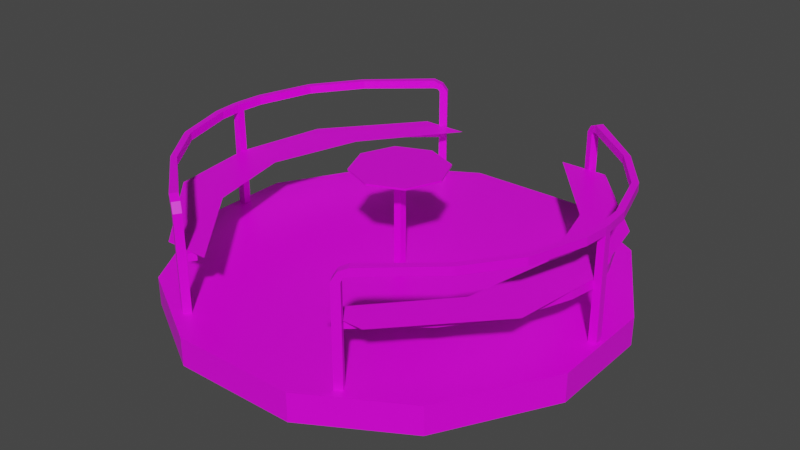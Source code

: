 # Source: karuzela.blend  (saved by Blender 2.90.8; exported with 4.5.12 LTS)
import bpy
from mathutils import Matrix  # noqa: F401  (used for matrix-valued properties, if any)

bpy.ops.wm.read_factory_settings(use_empty=True)
scene = bpy.context.scene
scene.name = 'Scene'

# ---- collections
col_collection = bpy.data.collections.new('Collection'); scene.collection.children.link(col_collection)

# ---- images (referenced by path relative to the original .blend; pixels are not part of the script)
import os
ASSET_DIR = os.environ.get("B2B_ASSET_DIR", "")  # directory of the original .blend (textures are referenced by path, not embedded)
HERE = os.path.dirname(os.path.abspath(__file__))  # packed textures are extracted next to this script under _unpacked/

def load_image(name, relpath, width, height, colorspace="sRGB"):
    """Load a texture the original file referenced (path relative to the .blend, or extracted next to this script)."""
    p = next((c for c in (os.path.join(HERE, relpath), os.path.join(ASSET_DIR, relpath)) if relpath and os.path.exists(c)), "")
    if p:
        img = bpy.data.images.load(p, check_existing=True)
        img.name = name
    else:  # same state as the original file: an image datablock whose file is absent (Cycles renders it pink)
        img = bpy.data.images.new(name, width, height)
        img.source = "FILE"
        img.filepath = "//" + (relpath or name)
    img.colorspace_settings.name = colorspace
    return img
img_main_txtr_png = load_image('main_txtr.png', 'main_txtr.png', 1024, 1024, 'sRGB')

# ---- materials (node trees are filled in below, after node groups)
mat_material = bpy.data.materials.new('Material')
mat_material.alpha_threshold = 0.0
mat_material.use_transparent_shadow = False
mat_material.line_color = (0.0, 0.0, 0.0, 1.0)

# ---- material node trees
mat_material.use_nodes = True; mat_material.node_tree.nodes.clear()
_N = mat_material.node_tree.nodes; _L = mat_material.node_tree.links
n0 = _N.new('ShaderNodeOutputMaterial'); n0.name = 'Material Output'; n0.location = (300, 300)
n1 = _N.new('ShaderNodeBsdfPrincipled'); n1.name = 'Principled BSDF'; n1.location = (10, 300)
n1.distribution = 'GGX'
n1.subsurface_method = 'BURLEY'
n1.inputs[2].default_value = 0.4
n1.inputs[3].default_value = 1.45
n1.inputs[27].default_value = (0.0, 0.0, 0.0, 1.0)
n1.inputs[28].default_value = 1.0
n2 = _N.new('ShaderNodeTexImage'); n2.name = 'Image Texture'; n2.location = (-291, 204)
n2.image = img_main_txtr_png
_L.new(n1.outputs[0], n0.inputs[0])
_L.new(n2.outputs[0], n1.inputs[0])
n0.is_active_output = True

# ---- world
world_world = bpy.data.worlds.new('World'); scene.world = world_world
world_world.use_nodes = True; world_world.node_tree.nodes.clear()
_N = world_world.node_tree.nodes; _L = world_world.node_tree.links
n0 = _N.new('ShaderNodeOutputWorld'); n0.name = 'World Output'; n0.location = (300, 300)
n1 = _N.new('ShaderNodeBackground'); n1.name = 'Background'; n1.location = (10, 300)
n1.inputs[0].default_value = (0.05088, 0.05088, 0.05088, 1.0)
_L.new(n1.outputs[0], n0.inputs[0])
n0.is_active_output = True
world_world.color = (0.05088, 0.05088, 0.05088)
world_world.use_sun_shadow = False
world_world.sun_shadow_jitter_overblur = 0.0

# ---- meshes
me_circle = bpy.data.meshes.new('Circle')
me_circle.from_pydata([(-0.5382, -1.158, 0.1059), (-0.5382, -1.158, 0.6995), (-0.5791, -1.132, 0.1059), (-0.5791, -1.132, 0.6995), (-0.5529, -1.091, 0.1059), (-0.5529, -1.091, 0.6995), (-0.5121, -1.117, 0.1059), (-0.5121, -1.117, 0.6995), (-0.5218, 1.119, 0.1059), (-0.5218, 1.119, 0.7074), (-0.5632, 1.094, 0.1059), (-0.5632, 1.094, 0.7074), (-0.5885, 1.135, 0.1059), (-0.5885, 1.135, 0.7074), (-0.5471, 1.161, 0.1059), (-0.5471, 1.161, 0.7074), (-0.6219, 1.115, 0.7779), (-0.6218, 1.115, 0.7294), (-0.5966, 1.074, 0.7781), (-0.5966, 1.074, 0.7296), (-0.5857, -1.07, 0.778), (-0.5857, -1.07, 0.7295), (-0.6119, -1.111, 0.778), (-0.5639, -1.084, 0.725), (-0.5901, -1.125, 0.725), (-0.5658, -1.14, 0.7539), (-0.5396, -1.099, 0.7539), (-0.5499, 1.102, 0.754), (-0.5751, 1.144, 0.7539), (-0.5744, 1.087, 0.7251), (-0.5997, 1.129, 0.7249), (-0.6119, -1.111, 0.7295), (-1.303, 0.02605, 0.1059), (-1.254, 0.02537, 0.1059), (-1.255, -0.02313, 0.1059), (-1.304, -0.02245, 0.1059), (-1.299, -0.02405, 0.7779), (-1.299, -0.02384, 0.7294), (-1.298, 0.02445, 0.7781), (-1.298, 0.02465, 0.7296), (-1.257, 0.0237, 0.7781), (-1.258, -0.02479, 0.7779), (-1.258, -0.02458, 0.7294), (-1.257, 0.02391, 0.7296), (-0.9725, 0.805, 0.778), (-1.284, 0.1793, 0.7781), (-1.179, 0.5195, 0.778), (-1.284, 0.1794, 0.7296), (-0.9724, 0.8051, 0.7295), (-1.179, 0.5197, 0.7295), (-0.9398, 0.7853, 0.778), (-1.248, 0.1574, 0.7781), (-1.146, 0.4999, 0.778), (-0.9397, 0.7854, 0.7295), (-1.248, 0.1576, 0.7296), (-1.146, 0.5, 0.7295), (-0.9701, -0.797, 0.7295), (-1.285, -0.1739, 0.7294), (-1.178, -0.5136, 0.7295), (-1.285, -0.174, 0.7779), (-0.9701, -0.7971, 0.778), (-1.178, -0.5136, 0.778), (-1.249, -0.152, 0.7779), (-0.9381, -0.7775, 0.778), (-1.146, -0.4941, 0.778), (-1.249, -0.1519, 0.7294), (-0.9382, -0.7774, 0.7295), (-1.146, -0.494, 0.7295), (-0.5202, 1.115, 0.4643), (-0.5201, 1.115, 0.4158), (-0.495, 1.074, 0.4645), (-0.495, 1.074, 0.416), (-0.4841, -1.07, 0.4644), (-0.4841, -1.07, 0.4159), (-0.5103, -1.111, 0.4644), (-0.5103, -1.111, 0.4159), (-1.257, -0.02405, 0.4643), (-1.257, -0.02384, 0.4158), (-1.256, 0.02445, 0.4645), (-1.256, 0.02465, 0.416), (-1.215, 0.0237, 0.4645), (-1.216, -0.02479, 0.4643), (-1.216, -0.02458, 0.4158), (-1.215, 0.02391, 0.416), (-0.874, 0.805, 0.4644), (-1.229, 0.1793, 0.4645), (-1.1, 0.5195, 0.4644), (-1.229, 0.1794, 0.416), (-0.8739, 0.8051, 0.4159), (-1.1, 0.5197, 0.4159), (-0.8413, 0.7853, 0.4644), (-1.192, 0.1574, 0.4645), (-1.067, 0.4999, 0.4644), (-0.8412, 0.7854, 0.4159), (-1.192, 0.1576, 0.416), (-1.067, 0.5, 0.4159), (-0.8717, -0.797, 0.4159), (-1.23, -0.1739, 0.4158), (-1.1, -0.5136, 0.4159), (-1.23, -0.174, 0.4643), (-0.8716, -0.7971, 0.4644), (-1.1, -0.5136, 0.4644), (-1.194, -0.152, 0.4643), (-0.8397, -0.7775, 0.4644), (-1.068, -0.4941, 0.4644), (-1.194, -0.1519, 0.4158), (-0.8397, -0.7774, 0.4159), (-1.068, -0.494, 0.4159), (-0.675, -1.096, 0.4721), (-0.3978, -1.096, 0.4721), (-0.6714, 1.103, 0.4721), (-0.3804, 1.103, 0.4721), (-1.258, -0.01052, 0.4721), (-0.9733, -0.01052, 0.4721), (-1.184, -0.5531, 0.4721), (-0.8495, -0.5531, 0.4721), (-0.8074, 0.5462, 0.4721), (-1.142, 0.5462, 0.4721), (-0.02338, -0.02338, 0.02713), (-0.02338, 0.02338, 0.02713), (-0.02338, 0.02338, 0.7039), (-0.2037, 0.2037, 0.7167), (-0.2881, -1.197e-08, 0.7167), (-0.2037, -0.2037, 0.7167), (0.2881, 4.055e-09, 0.7167), (-0.2881, -1.197e-08, 0.7058), (-0.2037, -0.2037, 0.7058), (0.2037, 0.2037, 0.7058), (0.5382, -1.158, 0.1059), (0.5382, -1.158, 0.6995), (0.5791, -1.132, 0.1059), (0.5791, -1.132, 0.6995), (0.5529, -1.091, 0.1059), (0.5529, -1.091, 0.6995), (0.5121, -1.117, 0.1059), (0.5121, -1.117, 0.6995), (0.5218, 1.119, 0.1059), (0.5218, 1.119, 0.7074), (0.5632, 1.094, 0.1059), (0.5632, 1.094, 0.7074), (0.5885, 1.135, 0.1059), (0.5885, 1.135, 0.7074), (0.5471, 1.161, 0.1059), (0.5471, 1.161, 0.7074), (0.6219, 1.115, 0.7779), (0.6218, 1.115, 0.7294), (0.5966, 1.074, 0.7781), (0.5966, 1.074, 0.7296), (0.5857, -1.07, 0.778), (0.5857, -1.07, 0.7295), (0.6119, -1.111, 0.778), (0.5639, -1.084, 0.725), (0.5901, -1.125, 0.725), (0.5658, -1.14, 0.7539), (0.5396, -1.099, 0.7539), (0.5499, 1.102, 0.754), (0.5751, 1.144, 0.7539), (0.5744, 1.087, 0.7251), (0.5997, 1.129, 0.7249), (0.6119, -1.111, 0.7295), (1.303, 0.02605, 0.1059), (1.254, 0.02537, 0.1059), (1.255, -0.02313, 0.1059), (1.304, -0.02245, 0.1059), (1.299, -0.02405, 0.7779), (1.299, -0.02384, 0.7294), (1.298, 0.02445, 0.7781), (1.298, 0.02465, 0.7296), (1.257, 0.0237, 0.7781), (1.258, -0.02479, 0.7779), (1.258, -0.02458, 0.7294), (1.257, 0.02391, 0.7296), (0.9725, 0.805, 0.778), (1.284, 0.1793, 0.7781), (1.179, 0.5195, 0.778), (1.284, 0.1794, 0.7296), (0.9724, 0.8051, 0.7295), (1.179, 0.5197, 0.7295), (0.9398, 0.7853, 0.778), (1.248, 0.1574, 0.7781), (1.146, 0.4999, 0.778), (0.9397, 0.7854, 0.7295), (1.248, 0.1576, 0.7296), (1.146, 0.5, 0.7295), (0.9701, -0.797, 0.7295), (1.285, -0.1739, 0.7294), (1.178, -0.5136, 0.7295), (1.285, -0.174, 0.7779), (0.9701, -0.7971, 0.778), (1.178, -0.5136, 0.778), (1.249, -0.152, 0.7779), (0.9381, -0.7775, 0.778), (1.146, -0.4941, 0.778), (1.249, -0.1519, 0.7294), (0.9382, -0.7774, 0.7295), (1.146, -0.494, 0.7295), (0.5202, 1.115, 0.4643), (0.5201, 1.115, 0.4158), (0.495, 1.074, 0.4645), (0.495, 1.074, 0.416), (0.4841, -1.07, 0.4644), (0.4841, -1.07, 0.4159), (0.5103, -1.111, 0.4644), (0.5103, -1.111, 0.4159), (1.257, -0.02405, 0.4643), (1.257, -0.02384, 0.4158), (1.256, 0.02445, 0.4645), (1.256, 0.02465, 0.416), (1.215, 0.0237, 0.4645), (1.216, -0.02479, 0.4643), (1.216, -0.02458, 0.4158), (1.215, 0.02391, 0.416), (0.874, 0.805, 0.4644), (1.229, 0.1793, 0.4645), (1.1, 0.5195, 0.4644), (1.229, 0.1794, 0.416), (0.8739, 0.8051, 0.4159), (1.1, 0.5197, 0.4159), (0.8413, 0.7853, 0.4644), (1.192, 0.1574, 0.4645), (1.067, 0.4999, 0.4644), (0.8412, 0.7854, 0.4159), (1.192, 0.1576, 0.416), (1.067, 0.5, 0.4159), (0.8717, -0.797, 0.4159), (1.23, -0.1739, 0.4158), (1.1, -0.5136, 0.4159), (1.23, -0.174, 0.4643), (0.8716, -0.7971, 0.4644), (1.1, -0.5136, 0.4644), (1.194, -0.152, 0.4643), (0.8397, -0.7775, 0.4644), (1.068, -0.4941, 0.4644), (1.194, -0.1519, 0.4158), (0.8397, -0.7774, 0.4159), (1.068, -0.494, 0.4159), (0.675, -1.096, 0.4721), (0.3838, -1.096, 0.4721), (0.6714, 1.103, 0.4721), (0.3761, 1.103, 0.4721), (1.258, -0.01052, 0.4721), (0.9834, -0.01052, 0.4721), (1.184, -0.5531, 0.4721), (0.8759, -0.5531, 0.4721), (0.8338, 0.5462, 0.4721), (1.142, 0.5462, 0.4721), (0.02338, -0.02338, 0.02713), (0.02338, -0.02338, 0.7039), (0.02338, 0.02338, 0.02713), (0.02338, 0.02338, 0.7039), (-0.02338, -0.02338, 0.7039), (0.0, 0.2881, 0.7167), (0.2037, 0.2037, 0.7167), (0.2037, -0.2037, 0.7167), (0.0, -0.2881, 0.7167), (0.0, 0.2881, 0.7058), (0.2881, -1.197e-08, 0.7058), (0.2037, -0.2037, 0.7058), (0.0, -0.2881, 0.7058), (-0.2037, 0.2037, 0.7058), (-0.9498, 0.9832, 0.1069), (-1.326, 0.3309, 0.1069), (-1.326, -0.3309, 0.1069), (-0.9498, -0.9832, 0.1069), (-1.326, 0.3309, -0.06612), (-0.9498, 0.9832, -0.06612), (-0.9498, -0.9832, -0.06612), (-1.326, -0.3309, -0.06612), (0.3766, 1.314, 0.1069), (-0.3766, 1.314, 0.1069), (1.326, 0.3309, 0.1069), (0.9498, 0.9832, 0.1069), (0.9498, -0.9832, 0.1069), (1.326, -0.3309, 0.1069), (-0.3766, -1.314, 0.1069), (0.3766, -1.314, 0.1069), (-0.3766, 1.314, -0.06612), (0.3766, 1.314, -0.06612), (0.9498, 0.9832, -0.06612), (1.326, 0.3309, -0.06612), (1.326, -0.3309, -0.06612), (0.9498, -0.9832, -0.06612), (0.3766, -1.314, -0.06612), (-0.3766, -1.314, -0.06612)], [], [(263, 266, 283, 274), (269, 276, 265, 260), (0, 1, 3, 2), (2, 3, 5, 4), (30, 28, 15, 13), (4, 5, 7, 6), (6, 7, 1, 0), (268, 271, 278, 277), (8, 9, 11, 10), (10, 11, 13, 12), (25, 24, 3, 1), (12, 13, 15, 14), (14, 15, 9, 8), (23, 24, 31, 21), (27, 28, 16, 18), (26, 23, 21, 20), (22, 60, 56, 31), (30, 29, 19, 17), (29, 27, 18, 19), (24, 25, 22, 31), (26, 25, 1, 7), (5, 3, 24, 23), (23, 26, 7, 5), (29, 30, 13, 11), (28, 27, 9, 15), (27, 29, 11, 9), (53, 48, 17, 19), (18, 50, 53, 19), (44, 50, 18, 16), (31, 56, 66, 21), (20, 63, 60, 22), (17, 48, 44, 16), (42, 34, 33, 43), (42, 37, 35, 34), (35, 37, 39, 32), (43, 40, 41, 42), (47, 54, 43, 39), (38, 36, 41, 40), (59, 62, 41, 36), (51, 40, 43, 54), (65, 57, 37, 42), (45, 47, 39, 38), (57, 59, 36, 37), (62, 65, 42, 41), (54, 47, 49, 55), (55, 49, 48, 53), (51, 54, 55, 52), (52, 55, 53, 50), (45, 51, 52, 46), (46, 52, 50, 44), (47, 45, 46, 49), (49, 46, 44, 48), (57, 65, 67, 58), (58, 67, 66, 56), (65, 62, 64, 67), (67, 64, 63, 66), (62, 59, 61, 64), (64, 61, 60, 63), (59, 57, 58, 61), (61, 58, 56, 60), (51, 45, 38, 40), (38, 39, 37, 36), (21, 66, 63, 20), (32, 39, 43, 33), (25, 26, 20, 22), (28, 30, 17, 16), (74, 100, 96, 75), (70, 90, 93, 71), (84, 90, 70, 68), (72, 103, 100, 74), (69, 88, 84, 68), (83, 80, 81, 82), (78, 76, 81, 80), (99, 102, 81, 76), (91, 80, 83, 94), (85, 87, 79, 78), (97, 99, 76, 77), (102, 105, 82, 81), (91, 94, 95, 92), (92, 95, 93, 90), (85, 91, 92, 86), (86, 92, 90, 84), (87, 85, 86, 89), (89, 86, 84, 88), (105, 102, 104, 107), (107, 104, 103, 106), (102, 99, 101, 104), (104, 101, 100, 103), (99, 97, 98, 101), (101, 98, 96, 100), (91, 85, 78, 80), (73, 106, 103, 72), (70, 71, 69, 68), (74, 75, 73, 72), (117, 116, 111, 110), (114, 115, 113, 112), (108, 109, 115, 114), (112, 113, 116, 117), (261, 264, 267, 262), (250, 120, 119, 118), (249, 120, 250, 247), (121, 259, 125, 122), (252, 127, 255, 251), (123, 126, 258, 254), (251, 255, 259, 121), (253, 257, 256, 124), (122, 125, 126, 123), (124, 256, 127, 252), (247, 250, 118, 246), (270, 273, 280, 279), (272, 275, 282, 281), (128, 130, 131, 129), (130, 132, 133, 131), (158, 141, 143, 156), (132, 134, 135, 133), (134, 128, 129, 135), (136, 138, 139, 137), (138, 140, 141, 139), (153, 129, 131, 152), (140, 142, 143, 141), (142, 136, 137, 143), (151, 149, 159, 152), (155, 146, 144, 156), (154, 148, 149, 151), (150, 159, 184, 188), (158, 145, 147, 157), (157, 147, 146, 155), (152, 159, 150, 153), (154, 135, 129, 153), (133, 151, 152, 131), (151, 133, 135, 154), (157, 139, 141, 158), (156, 143, 137, 155), (155, 137, 139, 157), (181, 147, 145, 176), (146, 147, 181, 178), (172, 144, 146, 178), (159, 149, 194, 184), (148, 150, 188, 191), (145, 144, 172, 176), (170, 171, 161, 162), (170, 162, 163, 165), (163, 160, 167, 165), (171, 170, 169, 168), (175, 167, 171, 182), (166, 168, 169, 164), (187, 164, 169, 190), (179, 182, 171, 168), (193, 170, 165, 185), (173, 166, 167, 175), (185, 165, 164, 187), (190, 169, 170, 193), (182, 183, 177, 175), (183, 181, 176, 177), (179, 180, 183, 182), (180, 178, 181, 183), (173, 174, 180, 179), (174, 172, 178, 180), (175, 177, 174, 173), (177, 176, 172, 174), (185, 186, 195, 193), (186, 184, 194, 195), (193, 195, 192, 190), (195, 194, 191, 192), (190, 192, 189, 187), (192, 191, 188, 189), (187, 189, 186, 185), (189, 188, 184, 186), (179, 168, 166, 173), (166, 164, 165, 167), (149, 148, 191, 194), (160, 161, 171, 167), (153, 150, 148, 154), (156, 144, 145, 158), (202, 203, 224, 228), (198, 199, 221, 218), (212, 196, 198, 218), (200, 202, 228, 231), (197, 196, 212, 216), (211, 210, 209, 208), (206, 208, 209, 204), (227, 204, 209, 230), (219, 222, 211, 208), (213, 206, 207, 215), (225, 205, 204, 227), (230, 209, 210, 233), (219, 220, 223, 222), (220, 218, 221, 223), (213, 214, 220, 219), (214, 212, 218, 220), (215, 217, 214, 213), (217, 216, 212, 214), (233, 235, 232, 230), (235, 234, 231, 232), (230, 232, 229, 227), (232, 231, 228, 229), (227, 229, 226, 225), (229, 228, 224, 226), (219, 208, 206, 213), (201, 200, 231, 234), (198, 196, 197, 199), (202, 200, 201, 203), (245, 238, 239, 244), (242, 240, 241, 243), (236, 242, 243, 237), (240, 245, 244, 241), (247, 246, 248, 249), (253, 254, 258, 257), (248, 119, 120, 249), (252, 251, 121, 122, 123, 254, 253, 124), (274, 283, 282, 275), (266, 263, 262, 267), (260, 265, 264, 261), (276, 269, 268, 277), (280, 273, 272, 281), (270, 279, 278, 271), (274, 275, 272, 273, 270, 271, 268, 269, 260, 261, 262, 263), (283, 266, 267, 264, 265, 276, 277, 278, 279, 280, 281, 282)])
_uv = me_circle.uv_layers.new(name='UVMap')
_uv.uv.foreach_set('vector', [0.458, 0.5, 0.458, 0.5, 0.458, 0.5, 0.458, 0.5, 0.458, 0.5, 0.458, 0.5, 0.458, 0.5, 0.458, 0.5, 0.7568, 0.5, 0.7568, 0.5, 0.7568, 0.5, 0.7568, 0.5, 0.7568, 0.5, 0.7568, 0.5, 0.7568, 0.5, 0.7568, 0.5, 0.7568, 0.5, 0.7568, 0.5, 0.7568, 0.5, 0.7568, 0.5, 0.7568, 0.5, 0.7568, 0.5, 0.7568, 0.5, 0.7568, 0.5, 0.7568, 0.5, 0.7568, 0.5, 0.7568, 0.5, 0.7568, 0.5, 0.458, 0.5, 0.458, 0.5, 0.458, 0.5, 0.458, 0.5, 0.7568, 0.5, 0.7568, 0.5, 0.7568, 0.5, 0.7568, 0.5, 0.7568, 0.5, 0.7568, 0.5, 0.7568, 0.5, 0.7568, 0.5, 0.7568, 0.5, 0.7568, 0.5, 0.7568, 0.5, 0.7568, 0.5, 0.7568, 0.5, 0.7568, 0.5, 0.7568, 0.5, 0.7568, 0.5, 0.7568, 0.5, 0.7568, 0.5, 0.7568, 0.5, 0.7568, 0.5, 0.7568, 0.5, 0.7568, 0.5, 0.7568, 0.5, 0.7568, 0.5, 0.7568, 0.5, 0.7568, 0.5, 0.7568, 0.5, 0.7568, 0.5, 0.7568, 0.5, 0.7568, 0.5, 0.7568, 0.5, 0.7568, 0.5, 0.7568, 0.5, 0.7568, 0.5, 0.7568, 0.5, 0.7568, 0.5, 0.7568, 0.5, 0.7568, 0.5, 0.7568, 0.5, 0.7568, 0.5, 0.7568, 0.5, 0.7568, 0.5, 0.7568, 0.5, 0.7568, 0.5, 0.7568, 0.5, 0.7568, 0.5, 0.7568, 0.5, 0.7568, 0.5, 0.7568, 0.5, 0.7568, 0.5, 0.7568, 0.5, 0.7568, 0.5, 0.7568, 0.5, 0.7568, 0.5, 0.7568, 0.5, 0.7568, 0.5, 0.7568, 0.5, 0.7568, 0.5, 0.7568, 0.5, 0.7568, 0.5, 0.7568, 0.5, 0.7568, 0.5, 0.7568, 0.5, 0.7568, 0.5, 0.7568, 0.5, 0.7568, 0.5, 0.7568, 0.5, 0.7568, 0.5, 0.7568, 0.5, 0.7568, 0.5, 0.7568, 0.5, 0.7568, 0.5, 0.7568, 0.5, 0.7568, 0.5, 0.7568, 0.5, 0.7568, 0.5, 0.7568, 0.5, 0.7568, 0.5, 0.7568, 0.5, 0.7568, 0.5, 0.7568, 0.5, 0.7568, 0.5, 0.7568, 0.5, 0.7568, 0.5, 0.7568, 0.5, 0.7568, 0.5, 0.7568, 0.5, 0.7568, 0.5, 0.7568, 0.5, 0.7568, 0.5, 0.7568, 0.5, 0.7568, 0.5, 0.7568, 0.5, 0.7568, 0.5, 0.7568, 0.5, 0.7568, 0.5, 0.7568, 0.5, 0.7568, 0.5, 0.7568, 0.5, 0.7568, 0.5, 0.7568, 0.5, 0.7568, 0.5, 0.7568, 0.5, 0.7568, 0.5, 0.7568, 0.5, 0.7568, 0.5, 0.7568, 0.5, 0.7568, 0.5, 0.7568, 0.5, 0.7568, 0.5, 0.7568, 0.5, 0.7568, 0.5, 0.7568, 0.5, 0.7568, 0.5, 0.7568, 0.5, 0.7568, 0.5, 0.7568, 0.5, 0.7568, 0.5, 0.7568, 0.5, 0.7568, 0.5, 0.7568, 0.5, 0.7568, 0.5, 0.7568, 0.5, 0.7568, 0.5, 0.7568, 0.5, 0.7568, 0.5, 0.7568, 0.5, 0.7568, 0.5, 0.7568, 0.5, 0.7568, 0.5, 0.7568, 0.5, 0.7568, 0.5, 0.7568, 0.5, 0.7568, 0.5, 0.7568, 0.5, 0.7568, 0.5, 0.7568, 0.5, 0.7568, 0.5, 0.7568, 0.5, 0.7568, 0.5, 0.7568, 0.5, 0.7568, 0.5, 0.7568, 0.5, 0.7568, 0.5, 0.7568, 0.5, 0.7568, 0.5, 0.7568, 0.5, 0.7568, 0.5, 0.7568, 0.5, 0.7568, 0.5, 0.7568, 0.5, 0.7568, 0.5, 0.7568, 0.5, 0.7568, 0.5, 0.7568, 0.5, 0.7568, 0.5, 0.7568, 0.5, 0.7568, 0.5, 0.7568, 0.5, 0.7568, 0.5, 0.7568, 0.5, 0.7568, 0.5, 0.7568, 0.5, 0.7568, 0.5, 0.7568, 0.5, 0.7568, 0.5, 0.7568, 0.5, 0.7568, 0.5, 0.7568, 0.5, 0.7568, 0.5, 0.7568, 0.5, 0.7568, 0.5, 0.7568, 0.5, 0.7568, 0.5, 0.7568, 0.5, 0.7568, 0.5, 0.7568, 0.5, 0.7568, 0.5, 0.7568, 0.5, 0.7568, 0.5, 0.7568, 0.5, 0.7568, 0.5, 0.7568, 0.5, 0.7568, 0.5, 0.7568, 0.5, 0.7568, 0.5, 0.7568, 0.5, 0.7568, 0.5, 0.7568, 0.5, 0.7568, 0.5, 0.7568, 0.5, 0.7568, 0.5, 0.7568, 0.5, 0.7568, 0.5, 0.7568, 0.5, 0.7568, 0.5, 0.7568, 0.5, 0.7568, 0.5, 0.7568, 0.5, 0.7568, 0.5, 0.7568, 0.5, 0.7568, 0.5, 0.7568, 0.5, 0.7568, 0.5, 0.7568, 0.5, 0.7568, 0.5, 0.7568, 0.5, 0.7568, 0.5, 0.7568, 0.5, 0.7568, 0.5, 0.7568, 0.5, 0.7568, 0.5, 0.7568, 0.5, 0.7568, 0.5, 0.7568, 0.5, 0.7568, 0.5, 0.7568, 0.5, 0.7568, 0.5, 0.7568, 0.5, 0.7568, 0.5, 0.7568, 0.5, 0.7568, 0.5, 0.7568, 0.5, 0.7568, 0.5, 0.7568, 0.5, 0.7568, 0.5, 0.7568, 0.5, 0.7568, 0.5, 0.7568, 0.5, 0.7568, 0.5, 0.7568, 0.5, 0.7568, 0.5, 0.7559, 0.5, 0.7559, 0.5, 0.7559, 0.5, 0.7559, 0.5, 0.7559, 0.5, 0.7559, 0.5, 0.7559, 0.5, 0.7559, 0.5, 0.7559, 0.5, 0.7559, 0.5, 0.7559, 0.5, 0.7559, 0.5, 0.7559, 0.5, 0.7559, 0.5, 0.7559, 0.5, 0.7559, 0.5, 0.7559, 0.5, 0.7559, 0.5, 0.7559, 0.5, 0.7559, 0.5, 0.7559, 0.5, 0.7559, 0.5, 0.7559, 0.5, 0.7559, 0.5, 0.896, 0.5, 0.896, 0.5, 0.896, 0.5, 0.896, 0.5, 0.7559, 0.5, 0.7559, 0.5, 0.7559, 0.5, 0.7559, 0.5, 0.7559, 0.5, 0.7559, 0.5, 0.7559, 0.5, 0.7559, 0.5, 0.7559, 0.5, 0.7559, 0.5, 0.7559, 0.5, 0.7559, 0.5, 0.7559, 0.5, 0.7559, 0.5, 0.7559, 0.5, 0.7559, 0.5, 0.7559, 0.5, 0.7559, 0.5, 0.7559, 0.5, 0.7559, 0.5, 0.7559, 0.5, 0.7559, 0.5, 0.7559, 0.5, 0.7559, 0.5, 0.7559, 0.5, 0.7559, 0.5, 0.7559, 0.5, 0.7559, 0.5, 0.7559, 0.5, 0.7559, 0.5, 0.7559, 0.5, 0.7559, 0.5, 0.7559, 0.5, 0.7559, 0.5, 0.7559, 0.5, 0.7559, 0.5, 0.7559, 0.5, 0.7559, 0.5, 0.7559, 0.5, 0.7559, 0.5, 0.7559, 0.5, 0.7559, 0.5, 0.7559, 0.5, 0.7559, 0.5, 0.7559, 0.5, 0.7559, 0.5, 0.7559, 0.5, 0.7559, 0.5, 0.7559, 0.5, 0.7559, 0.5, 0.7559, 0.5, 0.7559, 0.5, 0.7559, 0.5, 0.7559, 0.5, 0.7559, 0.5, 0.7559, 0.5, 0.7559, 0.5, 0.7559, 0.5, 0.7559, 0.5, 0.7559, 0.5, 0.7559, 0.5, 0.7559, 0.5, 0.7559, 0.5, 0.7559, 0.5, 0.7559, 0.5, 0.7559, 0.5, 0.7559, 0.5, 0.7559, 0.5, 0.7559, 0.5, 0.7559, 0.5, 0.7559, 0.5, 0.7559, 0.5, 0.7559, 0.5, 0.7559, 0.5, 0.7559, 0.5, 0.7559, 0.5, 0.7559, 0.5, 0.7559, 0.5, 0.7559, 0.5, 0.7559, 0.5, 0.7559, 0.5, 0.7559, 0.5, 0.7559, 0.5, 0.7559, 0.5, 0.9974, 0.5, 0.9974, 0.5, 0.9974, 0.5, 0.9974, 0.5, 0.9974, 0.5, 0.9974, 0.5, 0.9974, 0.5, 0.9974, 0.5, 0.9974, 0.5, 0.9974, 0.5, 0.9974, 0.5, 0.9974, 0.5, 0.9974, 0.5, 0.9974, 0.5, 0.9974, 0.5, 0.9974, 0.5, 0.458, 0.5, 0.458, 0.5, 0.458, 0.5, 0.458, 0.5, 0.4602, 0.5, 0.4602, 0.5, 0.4602, 0.5, 0.4602, 0.5, 0.896, 0.5, 0.896, 0.5, 0.896, 0.5, 0.896, 0.5, 0.2232, 0.5, 0.2232, 0.5, 0.2232, 0.5, 0.2232, 0.5, 0.2232, 0.5, 0.2232, 0.5, 0.2232, 0.5, 0.2232, 0.5, 0.2232, 0.5, 0.2232, 0.5, 0.2232, 0.5, 0.2232, 0.5, 0.2232, 0.5, 0.2232, 0.5, 0.2232, 0.5, 0.2232, 0.5, 0.2232, 0.5, 0.2232, 0.5, 0.2232, 0.5, 0.2232, 0.5, 0.2232, 0.5, 0.2232, 0.5, 0.2232, 0.5, 0.2232, 0.5, 0.2232, 0.5, 0.2232, 0.5, 0.2232, 0.5, 0.2232, 0.5, 0.4602, 0.5, 0.4602, 0.5, 0.4602, 0.5, 0.4602, 0.5, 0.458, 0.5, 0.458, 0.5, 0.458, 0.5, 0.458, 0.5, 0.458, 0.5, 0.458, 0.5, 0.458, 0.5, 0.458, 0.5, 0.7568, 0.5, 0.7568, 0.5, 0.7568, 0.5, 0.7568, 0.5, 0.7568, 0.5, 0.7568, 0.5, 0.7568, 0.5, 0.7568, 0.5, 0.7568, 0.5, 0.7568, 0.5, 0.7568, 0.5, 0.7568, 0.5, 0.7568, 0.5, 0.7568, 0.5, 0.7568, 0.5, 0.7568, 0.5, 0.7568, 0.5, 0.7568, 0.5, 0.7568, 0.5, 0.7568, 0.5, 0.7568, 0.5, 0.7568, 0.5, 0.7568, 0.5, 0.7568, 0.5, 0.7568, 0.5, 0.7568, 0.5, 0.7568, 0.5, 0.7568, 0.5, 0.7568, 0.5, 0.7568, 0.5, 0.7568, 0.5, 0.7568, 0.5, 0.7568, 0.5, 0.7568, 0.5, 0.7568, 0.5, 0.7568, 0.5, 0.7568, 0.5, 0.7568, 0.5, 0.7568, 0.5, 0.7568, 0.5, 0.7568, 0.5, 0.7568, 0.5, 0.7568, 0.5, 0.7568, 0.5, 0.7568, 0.5, 0.7568, 0.5, 0.7568, 0.5, 0.7568, 0.5, 0.7568, 0.5, 0.7568, 0.5, 0.7568, 0.5, 0.7568, 0.5, 0.7568, 0.5, 0.7568, 0.5, 0.7568, 0.5, 0.7568, 0.5, 0.7568, 0.5, 0.7568, 0.5, 0.7568, 0.5, 0.7568, 0.5, 0.7568, 0.5, 0.7568, 0.5, 0.7568, 0.5, 0.7568, 0.5, 0.7568, 0.5, 0.7568, 0.5, 0.7568, 0.5, 0.7568, 0.5, 0.7568, 0.5, 0.7568, 0.5, 0.7568, 0.5, 0.7568, 0.5, 0.7568, 0.5, 0.7568, 0.5, 0.7568, 0.5, 0.7568, 0.5, 0.7568, 0.5, 0.7568, 0.5, 0.7568, 0.5, 0.7568, 0.5, 0.7568, 0.5, 0.7568, 0.5, 0.7568, 0.5, 0.7568, 0.5, 0.7568, 0.5, 0.7568, 0.5, 0.7568, 0.5, 0.7568, 0.5, 0.7568, 0.5, 0.7568, 0.5, 0.7568, 0.5, 0.7568, 0.5, 0.7568, 0.5, 0.7568, 0.5, 0.7568, 0.5, 0.7568, 0.5, 0.7568, 0.5, 0.7568, 0.5, 0.7568, 0.5, 0.7568, 0.5, 0.7568, 0.5, 0.7568, 0.5, 0.7568, 0.5, 0.7568, 0.5, 0.7568, 0.5, 0.7568, 0.5, 0.7568, 0.5, 0.7568, 0.5, 0.7568, 0.5, 0.7568, 0.5, 0.7568, 0.5, 0.7568, 0.5, 0.7568, 0.5, 0.7568, 0.5, 0.7568, 0.5, 0.7568, 0.5, 0.7568, 0.5, 0.7568, 0.5, 0.7568, 0.5, 0.7568, 0.5, 0.7568, 0.5, 0.7568, 0.5, 0.7568, 0.5, 0.7568, 0.5, 0.7568, 0.5, 0.7568, 0.5, 0.7568, 0.5, 0.7568, 0.5, 0.7568, 0.5, 0.7568, 0.5, 0.7568, 0.5, 0.7568, 0.5, 0.7568, 0.5, 0.7568, 0.5, 0.7568, 0.5, 0.7568, 0.5, 0.7568, 0.5, 0.7568, 0.5, 0.7568, 0.5, 0.7568, 0.5, 0.7568, 0.5, 0.7568, 0.5, 0.7568, 0.5, 0.7568, 0.5, 0.7568, 0.5, 0.7568, 0.5, 0.7568, 0.5, 0.7568, 0.5, 0.7568, 0.5, 0.7568, 0.5, 0.7568, 0.5, 0.7568, 0.5, 0.7568, 0.5, 0.7568, 0.5, 0.7568, 0.5, 0.7568, 0.5, 0.7568, 0.5, 0.7568, 0.5, 0.7568, 0.5, 0.7568, 0.5, 0.7568, 0.5, 0.7568, 0.5, 0.7568, 0.5, 0.7568, 0.5, 0.7568, 0.5, 0.7568, 0.5, 0.7568, 0.5, 0.7568, 0.5, 0.7568, 0.5, 0.7568, 0.5, 0.7568, 0.5, 0.7568, 0.5, 0.7568, 0.5, 0.7568, 0.5, 0.7568, 0.5, 0.7568, 0.5, 0.7568, 0.5, 0.7568, 0.5, 0.7568, 0.5, 0.7568, 0.5, 0.7568, 0.5, 0.7568, 0.5, 0.7568, 0.5, 0.7568, 0.5, 0.7568, 0.5, 0.7568, 0.5, 0.7568, 0.5, 0.7568, 0.5, 0.7568, 0.5, 0.7568, 0.5, 0.7568, 0.5, 0.7568, 0.5, 0.7568, 0.5, 0.7568, 0.5, 0.7568, 0.5, 0.7568, 0.5, 0.7568, 0.5, 0.7568, 0.5, 0.7568, 0.5, 0.7568, 0.5, 0.7568, 0.5, 0.7568, 0.5, 0.7568, 0.5, 0.7568, 0.5, 0.7568, 0.5, 0.7568, 0.5, 0.7568, 0.5, 0.7568, 0.5, 0.7568, 0.5, 0.7568, 0.5, 0.7568, 0.5, 0.7568, 0.5, 0.7568, 0.5, 0.7568, 0.5, 0.7568, 0.5, 0.7568, 0.5, 0.7568, 0.5, 0.7568, 0.5, 0.7568, 0.5, 0.7568, 0.5, 0.7568, 0.5, 0.7568, 0.5, 0.7568, 0.5, 0.7568, 0.5, 0.7568, 0.5, 0.7568, 0.5, 0.7568, 0.5, 0.7568, 0.5, 0.7568, 0.5, 0.7568, 0.5, 0.7568, 0.5, 0.7568, 0.5, 0.7568, 0.5, 0.7568, 0.5, 0.7568, 0.5, 0.7568, 0.5, 0.7568, 0.5, 0.7568, 0.5, 0.7568, 0.5, 0.7568, 0.5, 0.7568, 0.5, 0.7568, 0.5, 0.7568, 0.5, 0.7568, 0.5, 0.7568, 0.5, 0.7568, 0.5, 0.7568, 0.5, 0.7568, 0.5, 0.7568, 0.5, 0.7568, 0.5, 0.7568, 0.5, 0.7568, 0.5, 0.7559, 0.5, 0.7559, 0.5, 0.7559, 0.5, 0.7559, 0.5, 0.7559, 0.5, 0.7559, 0.5, 0.7559, 0.5, 0.7559, 0.5, 0.7559, 0.5, 0.7559, 0.5, 0.7559, 0.5, 0.7559, 0.5, 0.7559, 0.5, 0.7559, 0.5, 0.7559, 0.5, 0.7559, 0.5, 0.7559, 0.5, 0.7559, 0.5, 0.7559, 0.5, 0.7559, 0.5, 0.7559, 0.5, 0.7559, 0.5, 0.7559, 0.5, 0.7559, 0.5, 0.896, 0.5, 0.896, 0.5, 0.896, 0.5, 0.896, 0.5, 0.7559, 0.5, 0.7559, 0.5, 0.7559, 0.5, 0.7559, 0.5, 0.7559, 0.5, 0.7559, 0.5, 0.7559, 0.5, 0.7559, 0.5, 0.7559, 0.5, 0.7559, 0.5, 0.7559, 0.5, 0.7559, 0.5, 0.7559, 0.5, 0.7559, 0.5, 0.7559, 0.5, 0.7559, 0.5, 0.7559, 0.5, 0.7559, 0.5, 0.7559, 0.5, 0.7559, 0.5, 0.7559, 0.5, 0.7559, 0.5, 0.7559, 0.5, 0.7559, 0.5, 0.7559, 0.5, 0.7559, 0.5, 0.7559, 0.5, 0.7559, 0.5, 0.7559, 0.5, 0.7559, 0.5, 0.7559, 0.5, 0.7559, 0.5, 0.7559, 0.5, 0.7559, 0.5, 0.7559, 0.5, 0.7559, 0.5, 0.7559, 0.5, 0.7559, 0.5, 0.7559, 0.5, 0.7559, 0.5, 0.7559, 0.5, 0.7559, 0.5, 0.7559, 0.5, 0.7559, 0.5, 0.7559, 0.5, 0.7559, 0.5, 0.7559, 0.5, 0.7559, 0.5, 0.7559, 0.5, 0.7559, 0.5, 0.7559, 0.5, 0.7559, 0.5, 0.7559, 0.5, 0.7559, 0.5, 0.7559, 0.5, 0.7559, 0.5, 0.7559, 0.5, 0.7559, 0.5, 0.7559, 0.5, 0.7559, 0.5, 0.7559, 0.5, 0.7559, 0.5, 0.7559, 0.5, 0.7559, 0.5, 0.7559, 0.5, 0.7559, 0.5, 0.7559, 0.5, 0.7559, 0.5, 0.7559, 0.5, 0.7559, 0.5, 0.7559, 0.5, 0.7559, 0.5, 0.7559, 0.5, 0.7559, 0.5, 0.7559, 0.5, 0.7559, 0.5, 0.7559, 0.5, 0.7559, 0.5, 0.7559, 0.5, 0.7559, 0.5, 0.7559, 0.5, 0.7559, 0.5, 0.7559, 0.5, 0.7559, 0.5, 0.9974, 0.5, 0.9974, 0.5, 0.9974, 0.5, 0.9974, 0.5, 0.9974, 0.5, 0.9974, 0.5, 0.9974, 0.5, 0.9974, 0.5, 0.9974, 0.5, 0.9974, 0.5, 0.9974, 0.5, 0.9974, 0.5, 0.9974, 0.5, 0.9974, 0.5, 0.9974, 0.5, 0.9974, 0.5, 0.4602, 0.5, 0.4602, 0.5, 0.4602, 0.5, 0.4602, 0.5, 0.2232, 0.5, 0.2232, 0.5, 0.2232, 0.5, 0.2232, 0.5, 0.4602, 0.5, 0.4602, 0.5, 0.4602, 0.5, 0.4602, 0.5, 0.2232, 0.5, 0.2232, 0.5, 0.2232, 0.5, 0.2232, 0.5, 0.2232, 0.5, 0.2232, 0.5, 0.2232, 0.5, 0.2232, 0.5, 0.458, 0.5, 0.458, 0.5, 0.458, 0.5, 0.458, 0.5, 0.458, 0.5, 0.458, 0.5, 0.458, 0.5, 0.458, 0.5, 0.458, 0.5, 0.458, 0.5, 0.458, 0.5, 0.458, 0.5, 0.458, 0.5, 0.458, 0.5, 0.458, 0.5, 0.458, 0.5, 0.458, 0.5, 0.458, 0.5, 0.458, 0.5, 0.458, 0.5, 0.458, 0.5, 0.458, 0.5, 0.458, 0.5, 0.458, 0.5, 0.896, 0.5, 0.896, 0.5, 0.896, 0.5, 0.896, 0.5, 0.896, 0.5, 0.896, 0.5, 0.896, 0.5, 0.896, 0.5, 0.896, 0.5, 0.896, 0.5, 0.896, 0.5, 0.896, 0.5, 0.458, 0.5, 0.458, 0.5, 0.458, 0.5, 0.458, 0.5, 0.458, 0.5, 0.458, 0.5, 0.458, 0.5, 0.458, 0.5, 0.458, 0.5, 0.458, 0.5, 0.458, 0.5, 0.458, 0.5])
me_circle.materials.append(mat_material)
me_circle.use_remesh_fix_poles = True
me_circle.use_remesh_preserve_attributes = False
me_circle.use_mirror_vertex_groups = False
me_circle.update()

# ---- objects
ob_circle = bpy.data.objects.new('Circle', me_circle)

# ---- transforms, parenting, visibility, modifiers, constraints
ob_circle.location = (0.0, 0.0, 0.0)
ob_circle.rotation_euler = (0.0, 0.0, 0.008726)
ob_circle.lineart.crease_threshold = 0.0

# ---- collection membership
col_collection.objects.link(ob_circle)

# ---- scene / render settings (as saved in the file)
scene.frame_start = 1; scene.frame_end = 720; scene.frame_set(0)
scene.render.engine = 'BLENDER_EEVEE_NEXT'
scene.render.fps = 60
scene.cycles.use_denoising = False
scene.cycles.samples = 128
scene.cycles.sampling_pattern = 'TABULATED_SOBOL'
scene.cycles.use_adaptive_sampling = False
scene.cycles.use_light_tree = False
scene.view_settings.view_transform = 'Filmic'
bpy.context.view_layer.update()

# ---- added for rendering (the .blend has no active camera and no usable light): camera, sun
cam_auto = bpy.data.cameras.new('AutoCamera')
cam_auto.lens = 50.0
cam_auto.sensor_width = 36.0
cam_auto.clip_end = 1000.0
ob_auto_camera = bpy.data.objects.new('AutoCamera', cam_auto)
scene.collection.objects.link(ob_auto_camera)
ob_auto_camera.location = (3.57159, -4.2859, 3.21328)
ob_auto_camera.rotation_euler = (1.09748, -7.21219e-08, 0.694738)
scene.camera = ob_auto_camera
light_auto_sun = bpy.data.lights.new('AutoSun', 'SUN')
light_auto_sun.energy = 3.0
light_auto_sun.angle = 0.0523599
ob_auto_sun = bpy.data.objects.new('AutoSun', light_auto_sun)
scene.collection.objects.link(ob_auto_sun)
ob_auto_sun.rotation_euler = (0.872665, 0.174533, 0.523599)
bpy.context.view_layer.update()
